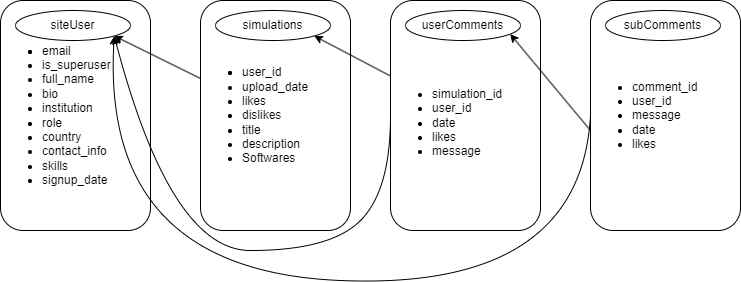

The diagram above was exported from draw.io. Its source (the exported page's mxGraphModel, read from the mxfile embedded in the PNG):
<mxGraphModel dx="989" dy="513" grid="1" gridSize="10" guides="1" tooltips="1" connect="1" arrows="1" fold="1" page="1" pageScale="1" pageWidth="850" pageHeight="1100" math="0" shadow="0">
  <root>
    <mxCell id="0" />
    <mxCell id="1" parent="0" />
    <mxCell id="yP52mc5ni90ODEwJAZDc-10" value="" style="group" parent="1" connectable="0" vertex="1">
      <mxGeometry x="260" y="50" width="150" height="230" as="geometry" />
    </mxCell>
    <mxCell id="yP52mc5ni90ODEwJAZDc-8" value="&lt;ul&gt;&lt;li&gt;&lt;li&gt;user_id&lt;/li&gt;&lt;li&gt;upload_date&lt;/li&gt;&lt;li&gt;likes&lt;/li&gt;&lt;li&gt;dislikes&lt;/li&gt;&lt;li&gt;title&lt;/li&gt;&lt;li&gt;description&lt;/li&gt;&lt;li&gt;Softwares&lt;/li&gt;&lt;/li&gt;&lt;/ul&gt;" style="rounded=1;whiteSpace=wrap;html=1;align=left;" parent="yP52mc5ni90ODEwJAZDc-10" vertex="1">
      <mxGeometry width="150" height="230" as="geometry" />
    </mxCell>
    <mxCell id="yP52mc5ni90ODEwJAZDc-9" value="simulations" style="ellipse;whiteSpace=wrap;html=1;" parent="yP52mc5ni90ODEwJAZDc-10" vertex="1">
      <mxGeometry x="15" y="10" width="115" height="30" as="geometry" />
    </mxCell>
    <mxCell id="yP52mc5ni90ODEwJAZDc-11" value="" style="group" parent="1" connectable="0" vertex="1">
      <mxGeometry x="450" y="50" width="150" height="230" as="geometry" />
    </mxCell>
    <mxCell id="yP52mc5ni90ODEwJAZDc-4" value="&lt;div&gt;&lt;br&gt;&lt;/div&gt;&lt;ul&gt;&lt;li&gt;simulation_id&lt;/li&gt;&lt;li&gt;user_id&lt;/li&gt;&lt;li&gt;date&lt;/li&gt;&lt;li&gt;likes&lt;/li&gt;&lt;li&gt;message&lt;/li&gt;&lt;/ul&gt;" style="rounded=1;whiteSpace=wrap;html=1;align=left;" parent="yP52mc5ni90ODEwJAZDc-11" vertex="1">
      <mxGeometry width="150" height="230" as="geometry" />
    </mxCell>
    <mxCell id="yP52mc5ni90ODEwJAZDc-5" value="userComments" style="ellipse;whiteSpace=wrap;html=1;" parent="yP52mc5ni90ODEwJAZDc-11" vertex="1">
      <mxGeometry x="15" y="10" width="115" height="30" as="geometry" />
    </mxCell>
    <mxCell id="yP52mc5ni90ODEwJAZDc-12" value="" style="group" parent="1" connectable="0" vertex="1">
      <mxGeometry x="650" y="50" width="150" height="230" as="geometry" />
    </mxCell>
    <mxCell id="yP52mc5ni90ODEwJAZDc-6" value="&lt;div&gt;&lt;ul&gt;&lt;li&gt;comment_id&lt;/li&gt;&lt;li&gt;user_id&lt;/li&gt;&lt;li&gt;message&lt;/li&gt;&lt;li&gt;date&lt;/li&gt;&lt;li&gt;likes&lt;/li&gt;&lt;/ul&gt;&lt;/div&gt;" style="rounded=1;whiteSpace=wrap;html=1;align=left;" parent="yP52mc5ni90ODEwJAZDc-12" vertex="1">
      <mxGeometry width="150" height="230" as="geometry" />
    </mxCell>
    <mxCell id="yP52mc5ni90ODEwJAZDc-7" value="subComments" style="ellipse;whiteSpace=wrap;html=1;" parent="yP52mc5ni90ODEwJAZDc-12" vertex="1">
      <mxGeometry x="15" y="10" width="115" height="30" as="geometry" />
    </mxCell>
    <mxCell id="yP52mc5ni90ODEwJAZDc-13" value="" style="group" parent="1" connectable="0" vertex="1">
      <mxGeometry x="60" y="50" width="150" height="230" as="geometry" />
    </mxCell>
    <mxCell id="yP52mc5ni90ODEwJAZDc-1" value="&lt;ul&gt;&lt;li&gt;&lt;li&gt;email&lt;/li&gt;&lt;li&gt;is_superuser&lt;/li&gt;&lt;li&gt;full_name&lt;/li&gt;&lt;li&gt;bio&lt;/li&gt;&lt;li&gt;institution&lt;/li&gt;&lt;li&gt;role&lt;/li&gt;&lt;li&gt;country&lt;/li&gt;&lt;li&gt;contact_info&lt;/li&gt;&lt;li&gt;skills&lt;/li&gt;&lt;li&gt;signup_date&lt;/li&gt;&lt;/li&gt;&lt;/ul&gt;" style="rounded=1;whiteSpace=wrap;html=1;align=left;" parent="yP52mc5ni90ODEwJAZDc-13" vertex="1">
      <mxGeometry width="150" height="230" as="geometry" />
    </mxCell>
    <mxCell id="yP52mc5ni90ODEwJAZDc-3" value="siteUser" style="ellipse;whiteSpace=wrap;html=1;" parent="yP52mc5ni90ODEwJAZDc-13" vertex="1">
      <mxGeometry x="15" y="10" width="115" height="30" as="geometry" />
    </mxCell>
    <mxCell id="yP52mc5ni90ODEwJAZDc-14" value="" style="endArrow=classic;html=1;rounded=0;entryX=1;entryY=1;entryDx=0;entryDy=0;" parent="1" source="yP52mc5ni90ODEwJAZDc-8" target="yP52mc5ni90ODEwJAZDc-3" edge="1">
      <mxGeometry width="50" height="50" relative="1" as="geometry">
        <mxPoint x="220" y="310" as="sourcePoint" />
        <mxPoint x="410" y="270" as="targetPoint" />
        <Array as="points" />
      </mxGeometry>
    </mxCell>
    <mxCell id="yP52mc5ni90ODEwJAZDc-15" value="" style="endArrow=classic;html=1;rounded=0;entryX=1;entryY=1;entryDx=0;entryDy=0;" parent="1" edge="1" target="yP52mc5ni90ODEwJAZDc-9" source="yP52mc5ni90ODEwJAZDc-4">
      <mxGeometry width="50" height="50" relative="1" as="geometry">
        <mxPoint x="360" y="320" as="sourcePoint" />
        <mxPoint x="410" y="270" as="targetPoint" />
      </mxGeometry>
    </mxCell>
    <mxCell id="gQB-Yu1k7_knTei_Tb7E-1" value="" style="curved=1;endArrow=classic;html=1;rounded=0;exitX=0;exitY=0.5;exitDx=0;exitDy=0;entryX=1;entryY=1;entryDx=0;entryDy=0;" edge="1" parent="1" source="yP52mc5ni90ODEwJAZDc-4" target="yP52mc5ni90ODEwJAZDc-3">
      <mxGeometry width="50" height="50" relative="1" as="geometry">
        <mxPoint x="400" y="240" as="sourcePoint" />
        <mxPoint x="210" y="240" as="targetPoint" />
        <Array as="points">
          <mxPoint x="450" y="240" />
          <mxPoint x="390" y="300" />
          <mxPoint x="230" y="300" />
        </Array>
      </mxGeometry>
    </mxCell>
    <mxCell id="gQB-Yu1k7_knTei_Tb7E-2" value="" style="curved=1;endArrow=classic;html=1;rounded=0;exitX=0;exitY=0.5;exitDx=0;exitDy=0;entryX=1;entryY=1;entryDx=0;entryDy=0;" edge="1" parent="1" source="yP52mc5ni90ODEwJAZDc-6" target="yP52mc5ni90ODEwJAZDc-3">
      <mxGeometry width="50" height="50" relative="1" as="geometry">
        <mxPoint x="400" y="240" as="sourcePoint" />
        <mxPoint x="450" y="190" as="targetPoint" />
        <Array as="points">
          <mxPoint x="640" y="340" />
          <mxPoint x="160" y="320" />
        </Array>
      </mxGeometry>
    </mxCell>
    <mxCell id="gQB-Yu1k7_knTei_Tb7E-3" value="" style="endArrow=classic;html=1;rounded=0;entryX=0.91;entryY=0.785;entryDx=0;entryDy=0;entryPerimeter=0;" edge="1" parent="1" target="yP52mc5ni90ODEwJAZDc-5">
      <mxGeometry width="50" height="50" relative="1" as="geometry">
        <mxPoint x="650" y="180" as="sourcePoint" />
        <mxPoint x="450" y="190" as="targetPoint" />
      </mxGeometry>
    </mxCell>
  </root>
</mxGraphModel>